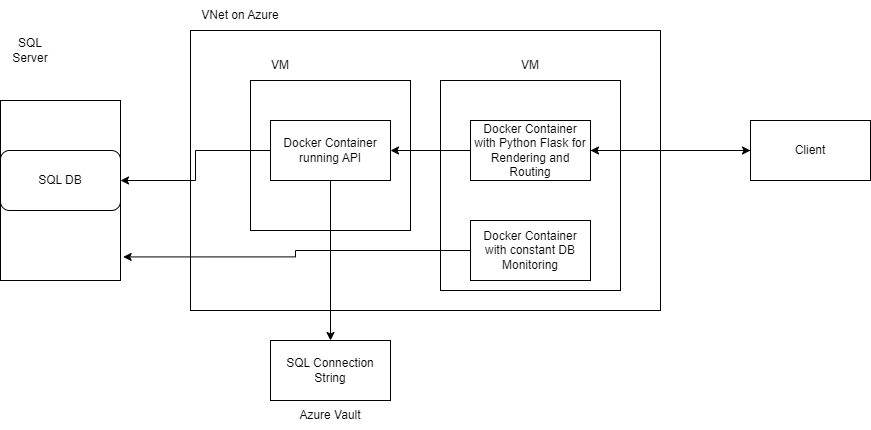

The diagram above was exported from draw.io. Its source (the exported page's mxGraphModel, read from the mxfile embedded in the PNG):
<mxGraphModel dx="1644" dy="452" grid="1" gridSize="10" guides="1" tooltips="1" connect="1" arrows="1" fold="1" page="1" pageScale="1" pageWidth="850" pageHeight="1100" background="#ffffff" math="0" shadow="0">
  <root>
    <mxCell id="0" />
    <mxCell id="1" parent="0" />
    <mxCell id="lxx-9I41KdP2fdT1MPh1-1" value="" style="rounded=0;whiteSpace=wrap;html=1;" parent="1" vertex="1">
      <mxGeometry x="130" y="80" width="470" height="280" as="geometry" />
    </mxCell>
    <mxCell id="lxx-9I41KdP2fdT1MPh1-2" value="VNet on Azure" style="text;html=1;align=center;verticalAlign=middle;whiteSpace=wrap;rounded=0;" parent="1" vertex="1">
      <mxGeometry x="130" y="50" width="100" height="30" as="geometry" />
    </mxCell>
    <mxCell id="lxx-9I41KdP2fdT1MPh1-4" value="" style="rounded=0;whiteSpace=wrap;html=1;" parent="1" vertex="1">
      <mxGeometry x="190" y="130" width="160" height="150" as="geometry" />
    </mxCell>
    <mxCell id="lxx-9I41KdP2fdT1MPh1-5" value="VM" style="text;html=1;align=center;verticalAlign=middle;whiteSpace=wrap;rounded=0;" parent="1" vertex="1">
      <mxGeometry x="190" y="100" width="60" height="30" as="geometry" />
    </mxCell>
    <mxCell id="lxx-9I41KdP2fdT1MPh1-11" style="edgeStyle=orthogonalEdgeStyle;rounded=0;orthogonalLoop=1;jettySize=auto;html=1;" parent="1" source="lxx-9I41KdP2fdT1MPh1-6" target="lxx-9I41KdP2fdT1MPh1-9" edge="1">
      <mxGeometry relative="1" as="geometry" />
    </mxCell>
    <mxCell id="lxx-9I41KdP2fdT1MPh1-6" value="Docker Container running API" style="rounded=0;whiteSpace=wrap;html=1;" parent="1" vertex="1">
      <mxGeometry x="210" y="170" width="120" height="60" as="geometry" />
    </mxCell>
    <mxCell id="lxx-9I41KdP2fdT1MPh1-7" value="" style="rounded=0;whiteSpace=wrap;html=1;" parent="1" vertex="1">
      <mxGeometry x="-60" y="150" width="120" height="180" as="geometry" />
    </mxCell>
    <mxCell id="lxx-9I41KdP2fdT1MPh1-8" value="SQL Server" style="text;html=1;align=center;verticalAlign=middle;whiteSpace=wrap;rounded=0;" parent="1" vertex="1">
      <mxGeometry x="-60" y="85" width="60" height="30" as="geometry" />
    </mxCell>
    <mxCell id="lxx-9I41KdP2fdT1MPh1-9" value="SQL DB" style="rounded=1;whiteSpace=wrap;html=1;" parent="1" vertex="1">
      <mxGeometry x="-60" y="200" width="120" height="60" as="geometry" />
    </mxCell>
    <mxCell id="lxx-9I41KdP2fdT1MPh1-13" value="" style="rounded=0;whiteSpace=wrap;html=1;" parent="1" vertex="1">
      <mxGeometry x="380" y="130" width="180" height="210" as="geometry" />
    </mxCell>
    <mxCell id="lxx-9I41KdP2fdT1MPh1-14" value="VM" style="text;html=1;align=center;verticalAlign=middle;whiteSpace=wrap;rounded=0;" parent="1" vertex="1">
      <mxGeometry x="440" y="100" width="60" height="30" as="geometry" />
    </mxCell>
    <mxCell id="lxx-9I41KdP2fdT1MPh1-17" style="edgeStyle=orthogonalEdgeStyle;rounded=0;orthogonalLoop=1;jettySize=auto;html=1;entryX=1;entryY=0.5;entryDx=0;entryDy=0;" parent="1" source="lxx-9I41KdP2fdT1MPh1-16" target="lxx-9I41KdP2fdT1MPh1-6" edge="1">
      <mxGeometry relative="1" as="geometry" />
    </mxCell>
    <mxCell id="lxx-9I41KdP2fdT1MPh1-20" style="edgeStyle=orthogonalEdgeStyle;rounded=0;orthogonalLoop=1;jettySize=auto;html=1;entryX=0;entryY=0.5;entryDx=0;entryDy=0;" parent="1" source="lxx-9I41KdP2fdT1MPh1-16" target="lxx-9I41KdP2fdT1MPh1-18" edge="1">
      <mxGeometry relative="1" as="geometry" />
    </mxCell>
    <mxCell id="lxx-9I41KdP2fdT1MPh1-16" value="Docker Container with Python Flask for Rendering and Routing" style="rounded=0;whiteSpace=wrap;html=1;" parent="1" vertex="1">
      <mxGeometry x="410" y="170" width="120" height="60" as="geometry" />
    </mxCell>
    <mxCell id="lxx-9I41KdP2fdT1MPh1-19" style="edgeStyle=orthogonalEdgeStyle;rounded=0;orthogonalLoop=1;jettySize=auto;html=1;" parent="1" source="lxx-9I41KdP2fdT1MPh1-18" target="lxx-9I41KdP2fdT1MPh1-16" edge="1">
      <mxGeometry relative="1" as="geometry" />
    </mxCell>
    <mxCell id="lxx-9I41KdP2fdT1MPh1-18" value="Client" style="rounded=0;whiteSpace=wrap;html=1;" parent="1" vertex="1">
      <mxGeometry x="690" y="170" width="120" height="60" as="geometry" />
    </mxCell>
    <mxCell id="lxx-9I41KdP2fdT1MPh1-21" value="SQL Connection String" style="rounded=0;whiteSpace=wrap;html=1;" parent="1" vertex="1">
      <mxGeometry x="210" y="390" width="120" height="60" as="geometry" />
    </mxCell>
    <mxCell id="lxx-9I41KdP2fdT1MPh1-22" value="Azure Vault" style="text;html=1;align=center;verticalAlign=middle;whiteSpace=wrap;rounded=0;" parent="1" vertex="1">
      <mxGeometry x="230" y="450" width="80" height="30" as="geometry" />
    </mxCell>
    <mxCell id="lxx-9I41KdP2fdT1MPh1-24" value="" style="endArrow=classic;html=1;rounded=0;exitX=0.5;exitY=1;exitDx=0;exitDy=0;entryX=0.5;entryY=0;entryDx=0;entryDy=0;" parent="1" source="lxx-9I41KdP2fdT1MPh1-6" target="lxx-9I41KdP2fdT1MPh1-21" edge="1">
      <mxGeometry width="50" height="50" relative="1" as="geometry">
        <mxPoint x="390" y="340" as="sourcePoint" />
        <mxPoint x="440" y="290" as="targetPoint" />
      </mxGeometry>
    </mxCell>
    <mxCell id="lxx-9I41KdP2fdT1MPh1-25" value="Docker Container with constant DB Monitoring" style="rounded=0;whiteSpace=wrap;html=1;" parent="1" vertex="1">
      <mxGeometry x="410" y="270" width="120" height="60" as="geometry" />
    </mxCell>
    <mxCell id="lxx-9I41KdP2fdT1MPh1-26" style="edgeStyle=orthogonalEdgeStyle;rounded=0;orthogonalLoop=1;jettySize=auto;html=1;entryX=1.022;entryY=0.869;entryDx=0;entryDy=0;entryPerimeter=0;" parent="1" source="lxx-9I41KdP2fdT1MPh1-25" target="lxx-9I41KdP2fdT1MPh1-7" edge="1">
      <mxGeometry relative="1" as="geometry" />
    </mxCell>
  </root>
</mxGraphModel>